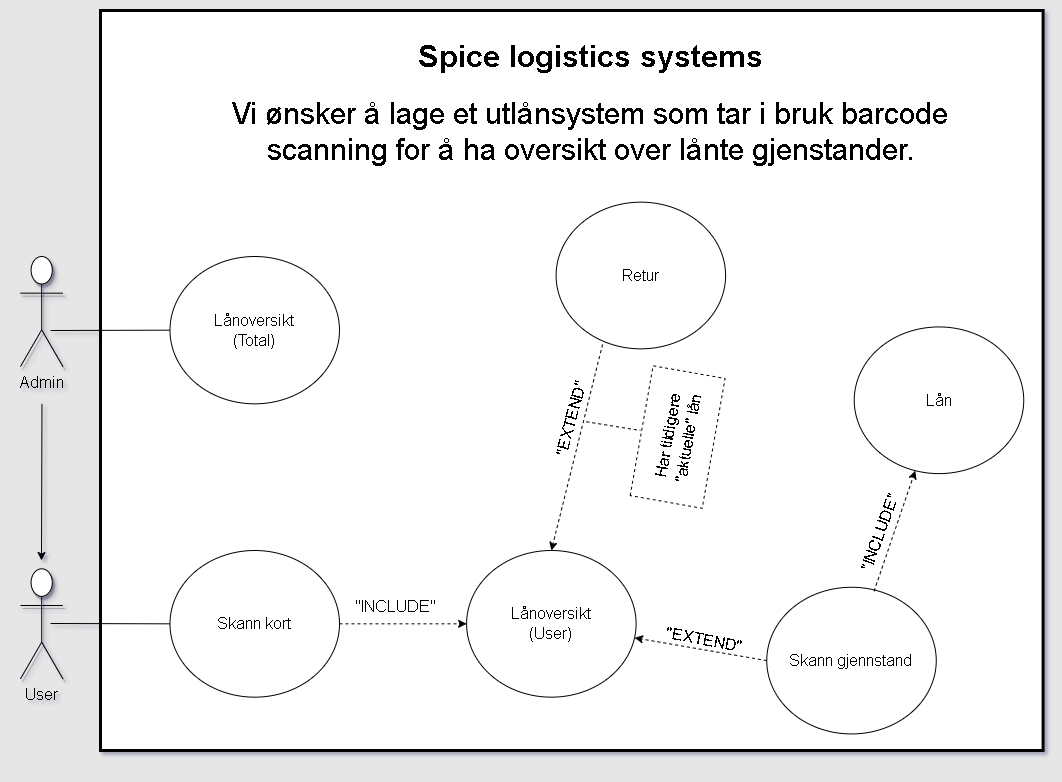

The diagram above was exported from draw.io. Its source (the exported page's mxGraphModel, read from the mxfile embedded in the PNG):
<mxGraphModel dx="1562" dy="1012" grid="0" gridSize="10" guides="1" tooltips="1" connect="1" arrows="1" fold="1" page="1" pageScale="1" pageWidth="1169" pageHeight="827" background="#E6E6E6" math="0" shadow="0">
  <root>
    <mxCell id="0" />
    <mxCell id="1" parent="0" />
    <mxCell id="4BoHNmZHIEvlDn4lHFoG-48" value="" style="group" vertex="1" connectable="0" parent="1">
      <mxGeometry x="90" y="30" width="1050" height="770" as="geometry" />
    </mxCell>
    <mxCell id="4BoHNmZHIEvlDn4lHFoG-19" value="" style="rounded=0;whiteSpace=wrap;html=1;strokeWidth=3;" vertex="1" parent="4BoHNmZHIEvlDn4lHFoG-48">
      <mxGeometry x="100" y="10" width="942.61" height="740" as="geometry" />
    </mxCell>
    <mxCell id="4BoHNmZHIEvlDn4lHFoG-1" value="&lt;font style=&quot;font-size: 16px;&quot;&gt;Skann kort&lt;/font&gt;" style="ellipse;whiteSpace=wrap;html=1;" vertex="1" parent="4BoHNmZHIEvlDn4lHFoG-48">
      <mxGeometry x="169.49631449631454" y="549.9999999999999" width="169.49631449631454" height="146.66666666666666" as="geometry" />
    </mxCell>
    <mxCell id="4BoHNmZHIEvlDn4lHFoG-2" value="&lt;font style=&quot;font-size: 16px;&quot;&gt;Admin&lt;/font&gt;" style="shape=umlActor;verticalLabelPosition=bottom;verticalAlign=top;html=1;outlineConnect=0;shadow=1;" vertex="1" parent="4BoHNmZHIEvlDn4lHFoG-48">
      <mxGeometry x="20" y="256.0066666666666" width="42.374078624078635" height="109.99999999999997" as="geometry" />
    </mxCell>
    <mxCell id="4BoHNmZHIEvlDn4lHFoG-3" value="&lt;font style=&quot;font-size: 16px;&quot;&gt;User&lt;/font&gt;" style="shape=umlActor;verticalLabelPosition=bottom;verticalAlign=top;html=1;outlineConnect=0;shadow=1;" vertex="1" parent="4BoHNmZHIEvlDn4lHFoG-48">
      <mxGeometry x="20" y="568.3333333333333" width="42.374078624078635" height="109.99999999999997" as="geometry" />
    </mxCell>
    <mxCell id="4BoHNmZHIEvlDn4lHFoG-4" value="&lt;font style=&quot;font-size: 16px;&quot;&gt;Skann gjennstand&lt;/font&gt;" style="ellipse;whiteSpace=wrap;html=1;" vertex="1" parent="4BoHNmZHIEvlDn4lHFoG-48">
      <mxGeometry x="766.2652334152335" y="586.7632067510548" width="169.49631449631454" height="146.66666666666666" as="geometry" />
    </mxCell>
    <mxCell id="4BoHNmZHIEvlDn4lHFoG-5" value="" style="endArrow=none;dashed=1;html=1;rounded=0;strokeColor=none;" edge="1" parent="4BoHNmZHIEvlDn4lHFoG-48">
      <mxGeometry width="50" height="50" relative="1" as="geometry">
        <mxPoint x="381.36670761670763" y="531.6666666666665" as="sourcePoint" />
        <mxPoint x="451.99017199017203" y="439.9999999999999" as="targetPoint" />
      </mxGeometry>
    </mxCell>
    <mxCell id="4BoHNmZHIEvlDn4lHFoG-7" value="" style="endArrow=classic;html=1;rounded=0;dashed=1;exitX=0;exitY=0.5;exitDx=0;exitDy=0;" edge="1" parent="4BoHNmZHIEvlDn4lHFoG-48" source="4BoHNmZHIEvlDn4lHFoG-4" target="4BoHNmZHIEvlDn4lHFoG-20">
      <mxGeometry width="50" height="50" relative="1" as="geometry">
        <mxPoint x="536.7383292383294" y="494.99999999999994" as="sourcePoint" />
        <mxPoint x="550.8630221130221" y="531.6666666666665" as="targetPoint" />
        <Array as="points" />
      </mxGeometry>
    </mxCell>
    <mxCell id="4BoHNmZHIEvlDn4lHFoG-10" value="&lt;font style=&quot;font-size: 16px;&quot;&gt;&quot;EXTEND&quot;&lt;/font&gt;" style="text;html=1;align=center;verticalAlign=middle;resizable=0;points=[];autosize=1;strokeColor=none;fillColor=none;rotation=10;" vertex="1" parent="4BoHNmZHIEvlDn4lHFoG-48">
      <mxGeometry x="657.0424142919469" y="623.3333333333333" width="93" height="31" as="geometry" />
    </mxCell>
    <mxCell id="4BoHNmZHIEvlDn4lHFoG-18" value="" style="endArrow=none;html=1;rounded=0;" edge="1" parent="4BoHNmZHIEvlDn4lHFoG-48" target="4BoHNmZHIEvlDn4lHFoG-1">
      <mxGeometry width="50" height="50" relative="1" as="geometry">
        <mxPoint x="50" y="623" as="sourcePoint" />
        <mxPoint x="225.99508599508601" y="623.3333333333333" as="targetPoint" />
      </mxGeometry>
    </mxCell>
    <mxCell id="4BoHNmZHIEvlDn4lHFoG-20" value="&lt;font style=&quot;font-size: 16px;&quot;&gt;Lånoversikt&lt;br&gt;(User)&lt;/font&gt;" style="ellipse;whiteSpace=wrap;html=1;strokeWidth=1;fillColor=none;" vertex="1" parent="4BoHNmZHIEvlDn4lHFoG-48">
      <mxGeometry x="466.11486486486484" y="549.9999999999999" width="169.49631449631454" height="146.66666666666666" as="geometry" />
    </mxCell>
    <mxCell id="4BoHNmZHIEvlDn4lHFoG-21" value="" style="endArrow=classic;html=1;rounded=0;entryX=0;entryY=0.5;entryDx=0;entryDy=0;dashed=1;exitX=1;exitY=0.5;exitDx=0;exitDy=0;" edge="1" parent="4BoHNmZHIEvlDn4lHFoG-48" source="4BoHNmZHIEvlDn4lHFoG-1" target="4BoHNmZHIEvlDn4lHFoG-20">
      <mxGeometry width="50" height="50" relative="1" as="geometry">
        <mxPoint x="367.2420147420147" y="623.3333333333333" as="sourcePoint" />
        <mxPoint x="451.99017199017203" y="623.3333333333333" as="targetPoint" />
      </mxGeometry>
    </mxCell>
    <mxCell id="4BoHNmZHIEvlDn4lHFoG-22" value="&lt;font style=&quot;font-size: 16px;&quot;&gt;&quot;INCLUDE&quot;&lt;/font&gt;" style="text;html=1;strokeColor=none;fillColor=none;align=center;verticalAlign=middle;whiteSpace=wrap;rounded=0;strokeWidth=1;" vertex="1" parent="4BoHNmZHIEvlDn4lHFoG-48">
      <mxGeometry x="353.271257089715" y="578.9774509803921" width="84.74815724815727" height="54.999999999999986" as="geometry" />
    </mxCell>
    <mxCell id="4BoHNmZHIEvlDn4lHFoG-24" value="&lt;font style=&quot;font-size: 16px;&quot;&gt;Lånoversikt&lt;br&gt;(Total)&lt;/font&gt;" style="ellipse;whiteSpace=wrap;html=1;strokeWidth=1;fillColor=none;" vertex="1" parent="4BoHNmZHIEvlDn4lHFoG-48">
      <mxGeometry x="169.49158878504673" y="256.0102301790281" width="169.49158878504673" height="147.3240409207161" as="geometry" />
    </mxCell>
    <mxCell id="4BoHNmZHIEvlDn4lHFoG-26" value="" style="endArrow=none;html=1;rounded=0;entryX=0;entryY=0.5;entryDx=0;entryDy=0;" edge="1" parent="4BoHNmZHIEvlDn4lHFoG-48" target="4BoHNmZHIEvlDn4lHFoG-24">
      <mxGeometry width="50" height="50" relative="1" as="geometry">
        <mxPoint x="50" y="330" as="sourcePoint" />
        <mxPoint x="225.99508599508601" y="293.3333333333333" as="targetPoint" />
      </mxGeometry>
    </mxCell>
    <mxCell id="4BoHNmZHIEvlDn4lHFoG-27" value="&lt;h1 style=&quot;text-align: center; font-size: 31px;&quot;&gt;&lt;font style=&quot;font-size: 31px;&quot;&gt;Spice logistics systems&lt;/font&gt;&lt;/h1&gt;&lt;p style=&quot;text-align: center;&quot;&gt;&lt;font style=&quot;font-size: 30px;&quot;&gt;Vi ønsker å lage et utlånsystem som tar i bruk barcode scanning for å ha oversikt over lånte gjenstander.&lt;/font&gt;&lt;br&gt;&lt;/p&gt;" style="text;html=1;strokeColor=none;fillColor=none;spacing=5;spacingTop=-20;whiteSpace=wrap;overflow=hidden;rounded=0;strokeWidth=1;" vertex="1" parent="4BoHNmZHIEvlDn4lHFoG-48">
      <mxGeometry x="177" y="27" width="824" height="167" as="geometry" />
    </mxCell>
    <mxCell id="4BoHNmZHIEvlDn4lHFoG-28" value="" style="endArrow=classic;html=1;rounded=0;" edge="1" parent="4BoHNmZHIEvlDn4lHFoG-48">
      <mxGeometry width="50" height="50" relative="1" as="geometry">
        <mxPoint x="41.492794840294835" y="403.3366666666666" as="sourcePoint" />
        <mxPoint x="41" y="560" as="targetPoint" />
      </mxGeometry>
    </mxCell>
    <mxCell id="4BoHNmZHIEvlDn4lHFoG-29" value="&lt;font style=&quot;font-size: 16px;&quot;&gt;Lån&lt;/font&gt;" style="ellipse;whiteSpace=wrap;html=1;" vertex="1" parent="4BoHNmZHIEvlDn4lHFoG-48">
      <mxGeometry x="853.7398367356312" y="326.43554987212264" width="169.49631449631454" height="146.66666666666666" as="geometry" />
    </mxCell>
    <mxCell id="4BoHNmZHIEvlDn4lHFoG-32" value="&lt;font style=&quot;font-size: 16px;&quot;&gt;&quot;INCLUDE&quot;&lt;/font&gt;" style="text;html=1;strokeColor=none;fillColor=none;align=center;verticalAlign=middle;whiteSpace=wrap;rounded=0;strokeWidth=1;rotation=-70;" vertex="1" parent="4BoHNmZHIEvlDn4lHFoG-48">
      <mxGeometry x="829.9992523364486" y="521.010358056266" width="98.8766355140187" height="21.66240409207161" as="geometry" />
    </mxCell>
    <mxCell id="4BoHNmZHIEvlDn4lHFoG-33" value="" style="endArrow=classic;html=1;rounded=0;dashed=1;exitX=0.633;exitY=0.027;exitDx=0;exitDy=0;exitPerimeter=0;" edge="1" parent="4BoHNmZHIEvlDn4lHFoG-48" source="4BoHNmZHIEvlDn4lHFoG-4" target="4BoHNmZHIEvlDn4lHFoG-29">
      <mxGeometry width="50" height="50" relative="1" as="geometry">
        <mxPoint x="635.6111793611792" y="586.6666666666666" as="sourcePoint" />
        <mxPoint x="748.6087223587206" y="586.6666666666666" as="targetPoint" />
      </mxGeometry>
    </mxCell>
    <mxCell id="4BoHNmZHIEvlDn4lHFoG-34" value="&lt;font style=&quot;font-size: 16px;&quot;&gt;Retur&lt;/font&gt;" style="ellipse;whiteSpace=wrap;html=1;" vertex="1" parent="4BoHNmZHIEvlDn4lHFoG-48">
      <mxGeometry x="555.6017936117937" y="201.66666666666663" width="169.49631449631454" height="146.66666666666666" as="geometry" />
    </mxCell>
    <mxCell id="4BoHNmZHIEvlDn4lHFoG-37" value="" style="endArrow=classic;html=1;rounded=0;dashed=1;exitX=0.274;exitY=0.97;exitDx=0;exitDy=0;exitPerimeter=0;entryX=0.5;entryY=0;entryDx=0;entryDy=0;" edge="1" parent="4BoHNmZHIEvlDn4lHFoG-48" source="4BoHNmZHIEvlDn4lHFoG-34" target="4BoHNmZHIEvlDn4lHFoG-20">
      <mxGeometry width="50" height="50" relative="1" as="geometry">
        <mxPoint x="607.3617936117937" y="421.6666666666666" as="sourcePoint" />
        <mxPoint x="564.987714987715" y="549.9999999999999" as="targetPoint" />
      </mxGeometry>
    </mxCell>
    <mxCell id="4BoHNmZHIEvlDn4lHFoG-38" value="&lt;font style=&quot;font-size: 16px;&quot;&gt;&quot;EXTEND&quot;&lt;/font&gt;" style="text;html=1;align=center;verticalAlign=middle;resizable=0;points=[];autosize=1;strokeColor=none;fillColor=none;rotation=-75;" vertex="1" parent="4BoHNmZHIEvlDn4lHFoG-48">
      <mxGeometry x="524.0046108980688" y="403.33258312020456" width="93" height="31" as="geometry" />
    </mxCell>
    <mxCell id="4BoHNmZHIEvlDn4lHFoG-39" value="&lt;font style=&quot;font-size: 16px;&quot;&gt;Har tildigere &quot;aktuelle&quot; lån&lt;/font&gt;" style="rounded=0;whiteSpace=wrap;html=1;strokeWidth=1;fillColor=none;rotation=-80;dashed=1;" vertex="1" parent="4BoHNmZHIEvlDn4lHFoG-48">
      <mxGeometry x="611.24" y="400" width="131.8" height="73.1" as="geometry" />
    </mxCell>
    <mxCell id="4BoHNmZHIEvlDn4lHFoG-40" value="" style="endArrow=none;html=1;rounded=0;dashed=1;" edge="1" parent="4BoHNmZHIEvlDn4lHFoG-48" source="4BoHNmZHIEvlDn4lHFoG-38">
      <mxGeometry width="50" height="50" relative="1" as="geometry">
        <mxPoint x="621.4864864864866" y="421.6666666666666" as="sourcePoint" />
        <mxPoint x="640" y="430" as="targetPoint" />
      </mxGeometry>
    </mxCell>
  </root>
</mxGraphModel>